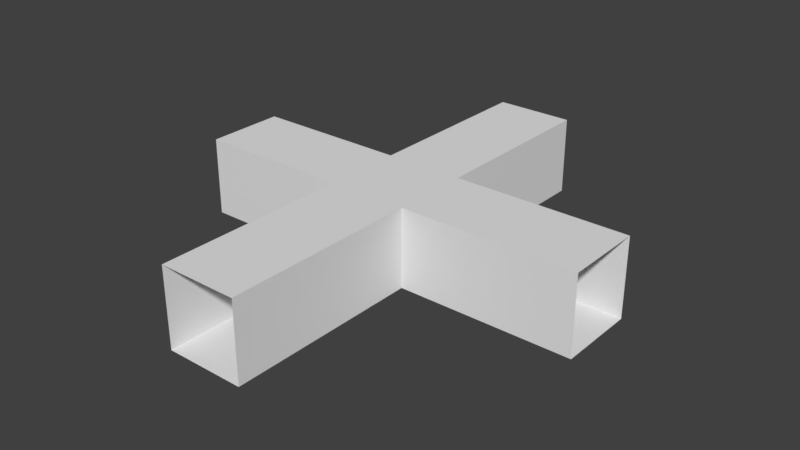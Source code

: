 # Source: FourWayCorridor.blend  (saved by Blender 2.79.0; exported with 4.5.12 LTS)
import bpy
from mathutils import Matrix  # noqa: F401  (used for matrix-valued properties, if any)

bpy.ops.wm.read_factory_settings(use_empty=True)
scene = bpy.context.scene
scene.name = 'Scene'

# ---- collections
col_collection_1 = bpy.data.collections.new('Collection 1'); scene.collection.children.link(col_collection_1)

# ---- world
world_world = bpy.data.worlds.new('World'); scene.world = world_world
world_world.color = (0.05088, 0.05088, 0.05088)
world_world.use_sun_shadow = False
world_world.sun_shadow_jitter_overblur = 0.0
world_world.cycles.sampling_method = 'MANUAL'

# ---- meshes
me_cube_001 = bpy.data.meshes.new('Cube.001')
me_cube_001.from_pydata([(-1.0, -1.0, -1.0), (-1.0, -1.0, 1.0), (-1.0, 1.0, -1.0), (-1.0, 1.0, 1.0), (1.0, -1.0, -1.0), (1.0, -1.0, 1.0), (1.0, 1.0, -1.0), (1.0, 1.0, 1.0), (-4.94, 1.0, -1.0), (-4.94, -1.0, -1.0), (-4.94, -1.0, 1.0), (-4.94, 1.0, 1.0), (-1.0, 5.63, 1.0), (-1.0, 5.63, -1.0), (1.0, 5.63, -1.0), (1.0, 5.63, 1.0), (-1.0, -5.93, -1.0), (-1.0, -5.93, 1.0), (1.0, -5.93, 1.0), (1.0, -5.93, -1.0), (5.43, 1.0, 1.0), (5.43, 1.0, -1.0), (5.43, -1.0, -1.0), (5.43, -1.0, 1.0)], [], [(3, 2, 8, 11), (2, 3, 12, 13), (7, 5, 23, 20), (1, 0, 16, 17), (2, 6, 4, 0), (7, 3, 1, 5), (0, 1, 10, 9), (1, 3, 11, 10), (2, 0, 9, 8), (7, 6, 14, 15), (6, 2, 13, 14), (3, 7, 15, 12), (0, 4, 19, 16), (5, 1, 17, 18), (4, 5, 18, 19), (6, 7, 20, 21), (5, 4, 22, 23), (4, 6, 21, 22)])
me_cube_001.use_remesh_preserve_volume = False
me_cube_001.use_remesh_preserve_attributes = False
me_cube_001.use_mirror_vertex_groups = False
me_cube_001.update()

# ---- objects
ob_cube = bpy.data.objects.new('Cube', me_cube_001)

# ---- transforms, parenting, visibility, modifiers, constraints
ob_cube.location = (0.0, 0.0, 1.083)
ob_cube.lineart.crease_threshold = 0.0

# ---- collection membership
col_collection_1.objects.link(ob_cube)

# ---- scene / render settings (as saved in the file)
scene.frame_start = 1; scene.frame_end = 250; scene.frame_set(1)
scene.render.engine = 'BLENDER_EEVEE_NEXT'
scene.render.resolution_percentage = 50
scene.render.dither_intensity = 0.0
scene.cycles.use_denoising = False
scene.cycles.samples = 128
scene.cycles.sampling_pattern = 'TABULATED_SOBOL'
scene.cycles.use_adaptive_sampling = False
scene.cycles.use_light_tree = False
scene.cycles.blur_glossy = 0.0
scene.cycles.sample_clamp_indirect = 0.0
scene.view_settings.view_transform = 'Standard'
bpy.context.view_layer.update()

# ---- added for rendering (the .blend has no active camera and no usable light): camera, sun
cam_auto = bpy.data.cameras.new('AutoCamera')
cam_auto.lens = 50.0
cam_auto.sensor_width = 36.0
cam_auto.clip_end = 1000.0
ob_auto_camera = bpy.data.objects.new('AutoCamera', cam_auto)
scene.collection.objects.link(ob_auto_camera)
ob_auto_camera.location = (14.7319, -17.5344, 12.6724)
ob_auto_camera.rotation_euler = (1.09748, -7.21219e-08, 0.694738)
scene.camera = ob_auto_camera
light_auto_sun = bpy.data.lights.new('AutoSun', 'SUN')
light_auto_sun.energy = 3.0
light_auto_sun.angle = 0.0523599
ob_auto_sun = bpy.data.objects.new('AutoSun', light_auto_sun)
scene.collection.objects.link(ob_auto_sun)
ob_auto_sun.rotation_euler = (0.872665, 0.174533, 0.523599)
bpy.context.view_layer.update()
